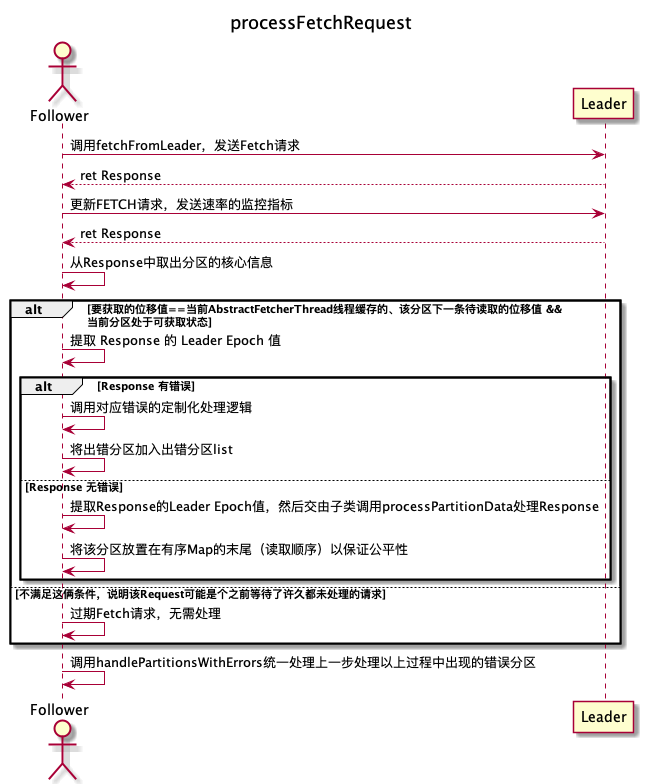

The diagram above was rendered by PlantUML. Its source (embedded in the PNG):
@startuml
title: processFetchRequest

actor       Follower as Follower
participant Leader  as Leader

Follower -> Leader : 调用fetchFromLeader，发送Fetch请求
Leader-->Follower:ret Response
Follower->Leader:更新FETCH请求，发送速率的监控指标
Leader-->Follower:ret Response
Follower->Follower:从Response中取出分区的核心信息
alt 要获取的位移值==当前AbstractFetcherThread线程缓存的、该分区下一条待读取的位移值 &&\n当前分区处于可获取状态
Follower->Follower:提取 Response 的 Leader Epoch 值

alt Response 有错误
Follower->Follower:调用对应错误的定制化处理逻辑
Follower->Follower:将出错分区加入出错分区list
else Response 无错误
Follower->Follower:提取Response的Leader Epoch值，然后交由子类调用processPartitionData处理Response
Follower->Follower:将该分区放置在有序Map的末尾（读取顺序）以保证公平性
end

else 不满足这俩条件，说明该Request可能是个之前等待了许久都未处理的请求
Follower->Follower:过期Fetch请求，无需处理
end

Follower->Follower:调用handlePartitionsWithErrors统一处理上一步处理以上过程中出现的错误分区
@enduml